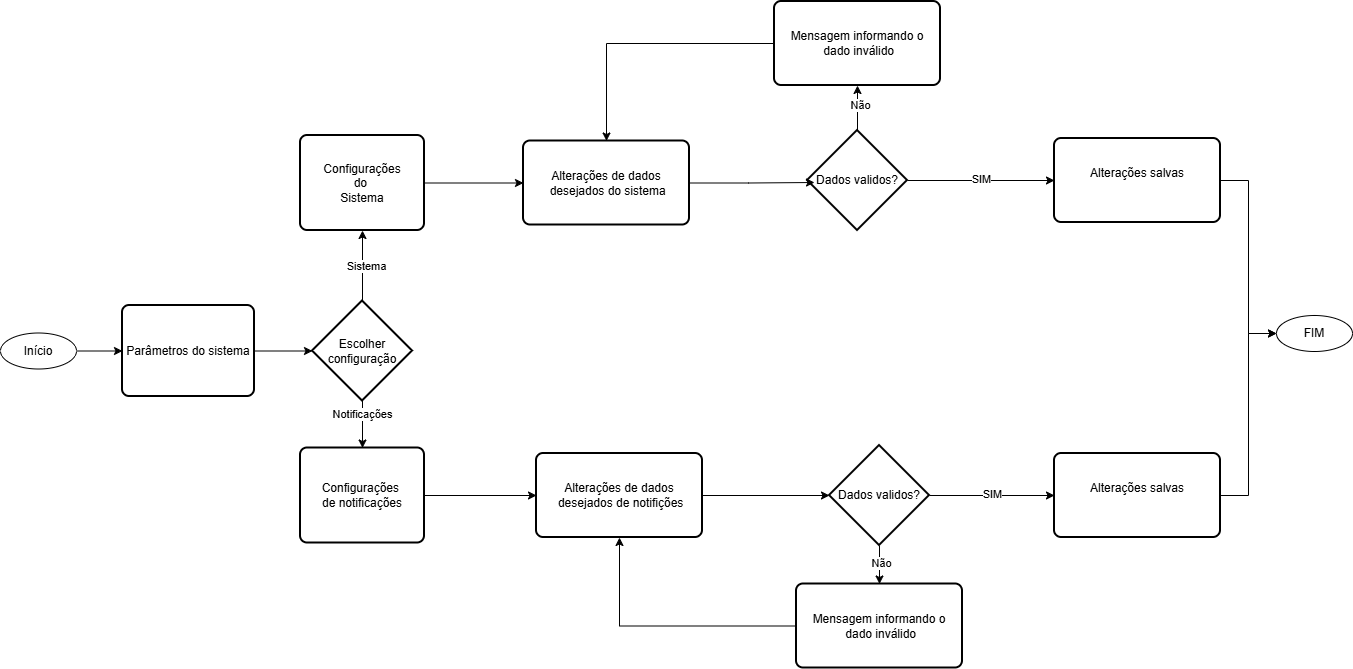

The diagram above was exported from draw.io. Its source (the exported page's mxGraphModel, read from the mxfile embedded in the PNG):
<mxGraphModel dx="1645" dy="1946" grid="0" gridSize="10" guides="1" tooltips="1" connect="1" arrows="1" fold="1" page="1" pageScale="1" pageWidth="827" pageHeight="1169" math="0" shadow="0">
  <root>
    <mxCell id="LVK7d5v4GP3sYKUZ2F7w-0" />
    <mxCell id="LVK7d5v4GP3sYKUZ2F7w-1" parent="LVK7d5v4GP3sYKUZ2F7w-0" />
    <mxCell id="dhwutLZ1ruTVPYS0Hakq-19" edge="1" parent="LVK7d5v4GP3sYKUZ2F7w-1" source="5itVLYG4JV-2c-heTVvA-2" style="edgeStyle=orthogonalEdgeStyle;rounded=0;orthogonalLoop=1;jettySize=auto;html=1;" target="dhwutLZ1ruTVPYS0Hakq-0" value="">
      <mxGeometry relative="1" as="geometry" />
    </mxCell>
    <mxCell id="5itVLYG4JV-2c-heTVvA-2" parent="LVK7d5v4GP3sYKUZ2F7w-1" style="ellipse;whiteSpace=wrap;html=1;" value="Início" vertex="1">
      <mxGeometry height="36" width="76" x="39" y="168.5" as="geometry" />
    </mxCell>
    <mxCell id="dhwutLZ1ruTVPYS0Hakq-0" parent="LVK7d5v4GP3sYKUZ2F7w-1" style="rounded=1;whiteSpace=wrap;html=1;absoluteArcSize=1;arcSize=14;strokeWidth=2;" value="Parâmetros do sistema" vertex="1">
      <mxGeometry height="91" width="132" x="161" y="141" as="geometry" />
    </mxCell>
    <mxCell id="dhwutLZ1ruTVPYS0Hakq-93" edge="1" parent="LVK7d5v4GP3sYKUZ2F7w-1" source="dhwutLZ1ruTVPYS0Hakq-1" style="edgeStyle=orthogonalEdgeStyle;rounded=0;orthogonalLoop=1;jettySize=auto;html=1;exitX=1;exitY=0.5;exitDx=0;exitDy=0;entryX=0;entryY=0.5;entryDx=0;entryDy=0;" target="dhwutLZ1ruTVPYS0Hakq-27">
      <mxGeometry relative="1" as="geometry" />
    </mxCell>
    <mxCell id="dhwutLZ1ruTVPYS0Hakq-1" parent="LVK7d5v4GP3sYKUZ2F7w-1" style="rounded=1;whiteSpace=wrap;html=1;absoluteArcSize=1;arcSize=14;strokeWidth=2;" value="Configurações&lt;br&gt;do&amp;nbsp;&lt;br&gt;Sistema" vertex="1">
      <mxGeometry height="95" width="124" x="339" y="-29" as="geometry" />
    </mxCell>
    <mxCell id="dhwutLZ1ruTVPYS0Hakq-27" parent="LVK7d5v4GP3sYKUZ2F7w-1" style="rounded=1;whiteSpace=wrap;html=1;absoluteArcSize=1;arcSize=14;strokeWidth=2;" value="Alterações de dados&lt;br&gt;&amp;nbsp;desejados do sistema" vertex="1">
      <mxGeometry height="84" width="166" x="562" y="-23.5" as="geometry" />
    </mxCell>
    <mxCell id="dhwutLZ1ruTVPYS0Hakq-82" parent="LVK7d5v4GP3sYKUZ2F7w-1" style="ellipse;whiteSpace=wrap;html=1;" value="FIM" vertex="1">
      <mxGeometry height="36" width="76" x="1315" y="151" as="geometry" />
    </mxCell>
    <mxCell id="dhwutLZ1ruTVPYS0Hakq-94" edge="1" parent="LVK7d5v4GP3sYKUZ2F7w-1" source="dhwutLZ1ruTVPYS0Hakq-85" style="edgeStyle=orthogonalEdgeStyle;rounded=0;orthogonalLoop=1;jettySize=auto;html=1;entryX=0;entryY=0.5;entryDx=0;entryDy=0;" target="dhwutLZ1ruTVPYS0Hakq-87">
      <mxGeometry relative="1" as="geometry" />
    </mxCell>
    <mxCell id="dhwutLZ1ruTVPYS0Hakq-85" parent="LVK7d5v4GP3sYKUZ2F7w-1" style="rounded=1;whiteSpace=wrap;html=1;absoluteArcSize=1;arcSize=14;strokeWidth=2;" value="Configurações&amp;nbsp;&lt;br&gt;de notificações" vertex="1">
      <mxGeometry height="95" width="124" x="339" y="283.5" as="geometry" />
    </mxCell>
    <mxCell id="dhwutLZ1ruTVPYS0Hakq-87" parent="LVK7d5v4GP3sYKUZ2F7w-1" style="rounded=1;whiteSpace=wrap;html=1;absoluteArcSize=1;arcSize=14;strokeWidth=2;" value="Alterações de dados&lt;br&gt;&amp;nbsp;desejados de notifições" vertex="1">
      <mxGeometry height="84" width="166" x="575" y="289" as="geometry" />
    </mxCell>
    <mxCell id="dhwutLZ1ruTVPYS0Hakq-97" edge="1" parent="LVK7d5v4GP3sYKUZ2F7w-1" source="dhwutLZ1ruTVPYS0Hakq-89" style="edgeStyle=orthogonalEdgeStyle;rounded=0;orthogonalLoop=1;jettySize=auto;html=1;exitX=1;exitY=0.5;exitDx=0;exitDy=0;exitPerimeter=0;entryX=0;entryY=0.5;entryDx=0;entryDy=0;" target="dhwutLZ1ruTVPYS0Hakq-90">
      <mxGeometry relative="1" as="geometry" />
    </mxCell>
    <mxCell id="dhwutLZ1ruTVPYS0Hakq-103" connectable="0" parent="dhwutLZ1ruTVPYS0Hakq-97" style="edgeLabel;html=1;align=center;verticalAlign=middle;resizable=0;points=[];" value="SIM" vertex="1">
      <mxGeometry relative="1" x="-0.0124" y="2" as="geometry">
        <mxPoint as="offset" />
      </mxGeometry>
    </mxCell>
    <mxCell id="gy6htv6y7EFMp7GTmicz-15" edge="1" parent="LVK7d5v4GP3sYKUZ2F7w-1" source="dhwutLZ1ruTVPYS0Hakq-89" style="edgeStyle=orthogonalEdgeStyle;rounded=0;orthogonalLoop=1;jettySize=auto;html=1;entryX=0.5;entryY=0;entryDx=0;entryDy=0;" target="dhwutLZ1ruTVPYS0Hakq-105">
      <mxGeometry relative="1" as="geometry">
        <mxPoint x="906" y="172.5" as="targetPoint" />
      </mxGeometry>
    </mxCell>
    <mxCell id="gy6htv6y7EFMp7GTmicz-22" connectable="0" parent="gy6htv6y7EFMp7GTmicz-15" style="edgeLabel;html=1;align=center;verticalAlign=middle;resizable=0;points=[];" value="Não" vertex="1">
      <mxGeometry relative="1" x="-0.1807" y="1" as="geometry">
        <mxPoint as="offset" />
      </mxGeometry>
    </mxCell>
    <mxCell id="dhwutLZ1ruTVPYS0Hakq-89" parent="LVK7d5v4GP3sYKUZ2F7w-1" style="strokeWidth=2;html=1;shape=mxgraph.flowchart.decision;whiteSpace=wrap;" value="Dados validos?" vertex="1">
      <mxGeometry height="100" width="100" x="868" y="281" as="geometry" />
    </mxCell>
    <mxCell id="dhwutLZ1ruTVPYS0Hakq-91" edge="1" parent="LVK7d5v4GP3sYKUZ2F7w-1" source="dhwutLZ1ruTVPYS0Hakq-90" style="edgeStyle=orthogonalEdgeStyle;rounded=0;orthogonalLoop=1;jettySize=auto;html=1;exitX=1;exitY=0.5;exitDx=0;exitDy=0;entryX=0;entryY=0.5;entryDx=0;entryDy=0;" target="dhwutLZ1ruTVPYS0Hakq-82">
      <mxGeometry relative="1" as="geometry" />
    </mxCell>
    <mxCell id="dhwutLZ1ruTVPYS0Hakq-90" parent="LVK7d5v4GP3sYKUZ2F7w-1" style="rounded=1;whiteSpace=wrap;html=1;absoluteArcSize=1;arcSize=14;strokeWidth=2;" value="Alterações salvas&lt;div&gt;&lt;br/&gt;&lt;/div&gt;" vertex="1">
      <mxGeometry height="84" width="166" x="1093" y="289" as="geometry" />
    </mxCell>
    <mxCell id="dhwutLZ1ruTVPYS0Hakq-92" edge="1" parent="LVK7d5v4GP3sYKUZ2F7w-1" source="dhwutLZ1ruTVPYS0Hakq-82" style="edgeStyle=orthogonalEdgeStyle;rounded=0;orthogonalLoop=1;jettySize=auto;html=1;innerLoopWaypoints=1;exitX=0.5;exitY=1;exitDx=0;exitDy=0;" target="dhwutLZ1ruTVPYS0Hakq-82">
      <mxGeometry relative="1" as="geometry" />
    </mxCell>
    <mxCell id="dhwutLZ1ruTVPYS0Hakq-96" edge="1" parent="LVK7d5v4GP3sYKUZ2F7w-1" source="dhwutLZ1ruTVPYS0Hakq-87" style="edgeStyle=orthogonalEdgeStyle;rounded=0;orthogonalLoop=1;jettySize=auto;html=1;entryX=0;entryY=0.5;entryDx=0;entryDy=0;entryPerimeter=0;" target="dhwutLZ1ruTVPYS0Hakq-89">
      <mxGeometry relative="1" as="geometry">
        <mxPoint x="906" y="137.5" as="targetPoint" />
      </mxGeometry>
    </mxCell>
    <mxCell id="dhwutLZ1ruTVPYS0Hakq-98" edge="1" parent="LVK7d5v4GP3sYKUZ2F7w-1" source="dhwutLZ1ruTVPYS0Hakq-82" style="edgeStyle=orthogonalEdgeStyle;rounded=0;orthogonalLoop=1;jettySize=auto;html=1;innerLoopWaypoints=1;exitX=0.5;exitY=1;exitDx=0;exitDy=0;" target="dhwutLZ1ruTVPYS0Hakq-82">
      <mxGeometry relative="1" as="geometry" />
    </mxCell>
    <mxCell id="gy6htv6y7EFMp7GTmicz-17" edge="1" parent="LVK7d5v4GP3sYKUZ2F7w-1" source="dhwutLZ1ruTVPYS0Hakq-105" style="edgeStyle=orthogonalEdgeStyle;rounded=0;orthogonalLoop=1;jettySize=auto;html=1;entryX=0.5;entryY=1;entryDx=0;entryDy=0;" target="dhwutLZ1ruTVPYS0Hakq-87">
      <mxGeometry relative="1" as="geometry" />
    </mxCell>
    <mxCell id="dhwutLZ1ruTVPYS0Hakq-105" parent="LVK7d5v4GP3sYKUZ2F7w-1" style="rounded=1;whiteSpace=wrap;html=1;absoluteArcSize=1;arcSize=14;strokeWidth=2;" value="&lt;div&gt;Mensagem informando o&lt;br&gt;&amp;nbsp;dado inválido&lt;/div&gt;" vertex="1">
      <mxGeometry height="84" width="166" x="835" y="419.5" as="geometry" />
    </mxCell>
    <mxCell id="gy6htv6y7EFMp7GTmicz-3" edge="1" parent="LVK7d5v4GP3sYKUZ2F7w-1" source="gy6htv6y7EFMp7GTmicz-1" style="edgeStyle=orthogonalEdgeStyle;rounded=0;orthogonalLoop=1;jettySize=auto;html=1;exitX=0.5;exitY=0;exitDx=0;exitDy=0;exitPerimeter=0;entryX=0.5;entryY=1;entryDx=0;entryDy=0;" target="dhwutLZ1ruTVPYS0Hakq-1">
      <mxGeometry relative="1" as="geometry" />
    </mxCell>
    <mxCell id="gy6htv6y7EFMp7GTmicz-20" connectable="0" parent="gy6htv6y7EFMp7GTmicz-3" style="edgeLabel;html=1;align=center;verticalAlign=middle;resizable=0;points=[];" value="Sistema" vertex="1">
      <mxGeometry relative="1" x="0.0071" y="-3" as="geometry">
        <mxPoint y="1" as="offset" />
      </mxGeometry>
    </mxCell>
    <mxCell id="gy6htv6y7EFMp7GTmicz-4" edge="1" parent="LVK7d5v4GP3sYKUZ2F7w-1" source="gy6htv6y7EFMp7GTmicz-1" style="edgeStyle=orthogonalEdgeStyle;rounded=0;orthogonalLoop=1;jettySize=auto;html=1;exitX=0.5;exitY=1;exitDx=0;exitDy=0;exitPerimeter=0;" target="dhwutLZ1ruTVPYS0Hakq-85">
      <mxGeometry relative="1" as="geometry" />
    </mxCell>
    <mxCell id="gy6htv6y7EFMp7GTmicz-21" connectable="0" parent="gy6htv6y7EFMp7GTmicz-4" style="edgeLabel;html=1;align=center;verticalAlign=middle;resizable=0;points=[];" value="Notificações" vertex="1">
      <mxGeometry relative="1" x="-0.4681" y="-1" as="geometry">
        <mxPoint y="1" as="offset" />
      </mxGeometry>
    </mxCell>
    <mxCell id="gy6htv6y7EFMp7GTmicz-1" parent="LVK7d5v4GP3sYKUZ2F7w-1" style="strokeWidth=2;html=1;shape=mxgraph.flowchart.decision;whiteSpace=wrap;" value="Escolher configuração" vertex="1">
      <mxGeometry height="100" width="100" x="351" y="136.5" as="geometry" />
    </mxCell>
    <mxCell id="gy6htv6y7EFMp7GTmicz-2" edge="1" parent="LVK7d5v4GP3sYKUZ2F7w-1" source="dhwutLZ1ruTVPYS0Hakq-0" style="edgeStyle=orthogonalEdgeStyle;rounded=0;orthogonalLoop=1;jettySize=auto;html=1;exitX=1;exitY=0.5;exitDx=0;exitDy=0;entryX=0;entryY=0.5;entryDx=0;entryDy=0;entryPerimeter=0;" target="gy6htv6y7EFMp7GTmicz-1">
      <mxGeometry relative="1" as="geometry" />
    </mxCell>
    <mxCell id="gy6htv6y7EFMp7GTmicz-5" edge="1" parent="LVK7d5v4GP3sYKUZ2F7w-1" source="gy6htv6y7EFMp7GTmicz-9" style="edgeStyle=orthogonalEdgeStyle;rounded=0;orthogonalLoop=1;jettySize=auto;html=1;exitX=1;exitY=0.5;exitDx=0;exitDy=0;exitPerimeter=0;entryX=0;entryY=0.5;entryDx=0;entryDy=0;" target="gy6htv6y7EFMp7GTmicz-10">
      <mxGeometry relative="1" as="geometry" />
    </mxCell>
    <mxCell id="gy6htv6y7EFMp7GTmicz-6" connectable="0" parent="gy6htv6y7EFMp7GTmicz-5" style="edgeLabel;html=1;align=center;verticalAlign=middle;resizable=0;points=[];" value="SIM" vertex="1">
      <mxGeometry relative="1" x="-0.0124" y="2" as="geometry">
        <mxPoint as="offset" />
      </mxGeometry>
    </mxCell>
    <mxCell id="gy6htv6y7EFMp7GTmicz-14" edge="1" parent="LVK7d5v4GP3sYKUZ2F7w-1" source="gy6htv6y7EFMp7GTmicz-9" style="edgeStyle=orthogonalEdgeStyle;rounded=0;orthogonalLoop=1;jettySize=auto;html=1;exitX=0.5;exitY=0;exitDx=0;exitDy=0;exitPerimeter=0;entryX=0.5;entryY=1;entryDx=0;entryDy=0;" target="gy6htv6y7EFMp7GTmicz-11">
      <mxGeometry relative="1" as="geometry" />
    </mxCell>
    <mxCell id="gy6htv6y7EFMp7GTmicz-23" connectable="0" parent="gy6htv6y7EFMp7GTmicz-14" style="edgeLabel;html=1;align=center;verticalAlign=middle;resizable=0;points=[];" value="Não" vertex="1">
      <mxGeometry relative="1" x="0.1556" y="-2" as="geometry">
        <mxPoint as="offset" />
      </mxGeometry>
    </mxCell>
    <mxCell id="gy6htv6y7EFMp7GTmicz-9" parent="LVK7d5v4GP3sYKUZ2F7w-1" style="strokeWidth=2;html=1;shape=mxgraph.flowchart.decision;whiteSpace=wrap;" value="Dados validos?" vertex="1">
      <mxGeometry height="100" width="100" x="846" y="-34" as="geometry" />
    </mxCell>
    <mxCell id="gy6htv6y7EFMp7GTmicz-19" edge="1" parent="LVK7d5v4GP3sYKUZ2F7w-1" source="gy6htv6y7EFMp7GTmicz-10" style="edgeStyle=orthogonalEdgeStyle;rounded=0;orthogonalLoop=1;jettySize=auto;html=1;exitX=1;exitY=0.5;exitDx=0;exitDy=0;entryX=0;entryY=0.5;entryDx=0;entryDy=0;" target="dhwutLZ1ruTVPYS0Hakq-82">
      <mxGeometry relative="1" as="geometry" />
    </mxCell>
    <mxCell id="gy6htv6y7EFMp7GTmicz-10" parent="LVK7d5v4GP3sYKUZ2F7w-1" style="rounded=1;whiteSpace=wrap;html=1;absoluteArcSize=1;arcSize=14;strokeWidth=2;" value="Alterações salvas&lt;div&gt;&lt;br/&gt;&lt;/div&gt;" vertex="1">
      <mxGeometry height="84" width="166" x="1093" y="-26" as="geometry" />
    </mxCell>
    <mxCell id="gy6htv6y7EFMp7GTmicz-18" edge="1" parent="LVK7d5v4GP3sYKUZ2F7w-1" source="gy6htv6y7EFMp7GTmicz-11" style="edgeStyle=orthogonalEdgeStyle;rounded=0;orthogonalLoop=1;jettySize=auto;html=1;exitX=0;exitY=0.5;exitDx=0;exitDy=0;entryX=0.5;entryY=0;entryDx=0;entryDy=0;" target="dhwutLZ1ruTVPYS0Hakq-27">
      <mxGeometry relative="1" as="geometry" />
    </mxCell>
    <mxCell id="gy6htv6y7EFMp7GTmicz-11" parent="LVK7d5v4GP3sYKUZ2F7w-1" style="rounded=1;whiteSpace=wrap;html=1;absoluteArcSize=1;arcSize=14;strokeWidth=2;" value="&lt;div&gt;Mensagem informando o&lt;br&gt;&amp;nbsp;dado inválido&lt;/div&gt;" vertex="1">
      <mxGeometry height="84" width="166" x="813" y="-163" as="geometry" />
    </mxCell>
    <mxCell id="gy6htv6y7EFMp7GTmicz-12" edge="1" parent="LVK7d5v4GP3sYKUZ2F7w-1" source="dhwutLZ1ruTVPYS0Hakq-27" style="edgeStyle=orthogonalEdgeStyle;rounded=0;orthogonalLoop=1;jettySize=auto;html=1;exitX=1;exitY=0.5;exitDx=0;exitDy=0;entryX=0.07;entryY=0.52;entryDx=0;entryDy=0;entryPerimeter=0;" target="gy6htv6y7EFMp7GTmicz-9">
      <mxGeometry relative="1" as="geometry" />
    </mxCell>
  </root>
</mxGraphModel>